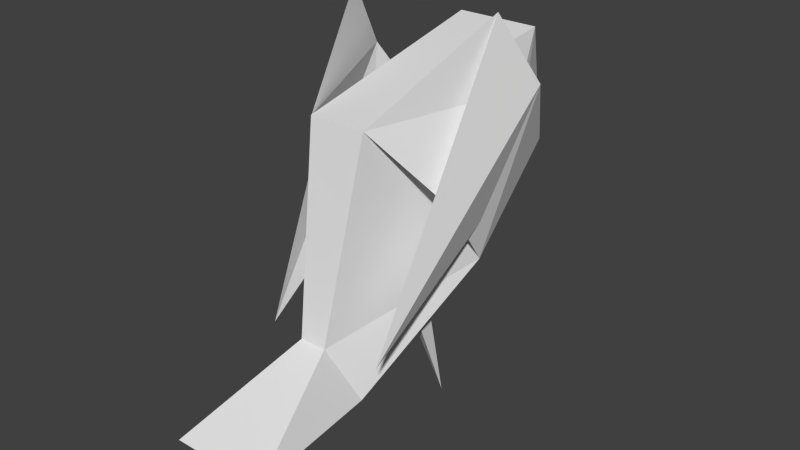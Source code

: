 # Source: crow_pick.blend  (saved by Blender 2.64.0; exported with 4.5.12 LTS)
import bpy
from mathutils import Matrix  # noqa: F401  (used for matrix-valued properties, if any)

bpy.ops.wm.read_factory_settings(use_empty=True)
scene = bpy.context.scene
scene.name = 'Scene'

# ---- collections
col_collection_1 = bpy.data.collections.new('Collection 1'); scene.collection.children.link(col_collection_1)

# ---- world
world_world = bpy.data.worlds.new('World'); scene.world = world_world
world_world.color = (0.05088, 0.05088, 0.05088)
world_world.use_sun_shadow = False
world_world.sun_shadow_jitter_overblur = 0.0
world_world.cycles.sampling_method = 'MANUAL'
world_world.cycles.sample_map_resolution = 256

# ---- meshes
me_cube_026 = bpy.data.meshes.new('Cube.026')
me_cube_026.from_pydata([(-0.2381, 0.2305, 0.3347), (-0.1699, 0.5815, 0.8151), (0.1749, 0.5815, 0.8151), (0.2431, 0.2305, 0.3347), (-0.1152, -0.2819, 0.9811), (-0.1699, 0.6325, 1.132), (0.1749, 0.6325, 1.132), (0.1202, -0.2819, 0.9811), (-0.1331, -0.3331, -0.05598), (0.1382, -0.3331, -0.05598), (-0.05309, -0.4364, 0.1832), (0.05814, -0.4364, 0.1832), (0.002526, 0.9807, 0.5314), (-0.1955, -0.9121, -0.05548), (0.2005, -0.9121, -0.05548), (-0.1955, -0.9121, -0.05548), (0.2005, -0.9121, -0.05548), (0.1218, 0.04829, 0.2981), (0.1498, 0.1321, -0.2517), (0.02883, -0.009061, 0.2736), (0.1353, -0.06608, 0.279), (-0.127, 0.04689, 0.2683), (-0.335, 0.1327, -0.2474), (-0.2131, 0.001191, 0.2814), (-0.1486, -0.0703, 0.2477), (0.2431, 0.2305, 0.3347), (0.1216, -0.2819, 0.9811), (0.298, -0.0378, 0.6691), (0.2982, 0.5142, 0.7509), (0.3397, 0.1474, 1.327), (0.4131, 0.3161, 1.047), (0.2551, -0.3875, 0.1572), (-0.2342, 0.2305, 0.3347), (-0.1127, -0.2819, 0.9811), (-0.267, -0.0378, 0.6691), (-0.2671, 0.5142, 0.7509), (-0.2919, 0.1474, 1.327), (-0.3356, 0.3161, 1.047), (-0.2414, -0.3875, 0.1572)], [], [(4, 5, 1, 0), (6, 7, 3, 2), (11, 9, 3, 7), (0, 1, 2, 3), (7, 6, 5, 4), (15, 13, 10, 8), (7, 4, 10, 11), (8, 10, 4, 0), (0, 3, 9, 8), (8, 9, 14, 15), (11, 10, 13, 16), (16, 14, 9, 11), (16, 13, 15, 14), (12, 1, 5), (6, 2, 12), (2, 1, 12), (5, 6, 12), (17, 19, 20), (18, 17, 20), (18, 20, 19), (18, 19, 17), (21, 23, 24), (22, 21, 24), (22, 24, 23), (22, 23, 21), (30, 29, 26, 27), (30, 28, 25, 27), (31, 29, 30), (31, 28, 30), (37, 36, 33, 34), (37, 35, 32, 34), (38, 36, 37), (38, 35, 37)])
_ca = me_cube_026.color_attributes.new('Col', 'BYTE_COLOR', 'CORNER')
_ca.data.foreach_set('color', [0.0003035, 0.0003035, 0.0003035, 1.0, 0.004391, 0.004391, 0.004391, 1.0, 0.0, 0.0, 0.0, 1.0, 0.0, 0.0, 0.0, 1.0, 0.01764, 0.01764, 0.01764, 1.0, 0.01229, 0.01229, 0.01229, 1.0, 0.0, 0.0, 0.0, 1.0, 0.0, 0.0, 0.0, 1.0, 0.0, 0.0, 0.0, 1.0, 0.0, 0.0, 0.0, 1.0, 0.0, 0.0, 0.0, 1.0, 0.01229, 0.01229, 0.01229, 1.0, 0.0, 0.0, 0.0, 1.0, 0.0, 0.0, 0.0, 1.0, 0.0, 0.0, 0.0, 1.0, 0.0, 0.0, 0.0, 1.0, 0.01229, 0.01229, 0.01229, 1.0, 0.02843, 0.02843, 0.02843, 1.0, 0.03434, 0.03434, 0.03434, 1.0, 0.02519, 0.02519, 0.02519, 1.0, 0.0, 0.0, 0.0, 1.0, 0.0, 0.0, 0.0, 1.0, 0.0, 0.0, 0.0, 1.0, 0.0, 0.0, 0.0, 1.0, 0.01229, 0.01229, 0.01229, 1.0, 0.02519, 0.02519, 0.02519, 1.0, 0.0, 0.0, 0.0, 1.0, 0.0, 0.0, 0.0, 1.0, 0.0, 0.0, 0.0, 1.0, 0.0, 0.0, 0.0, 1.0, 0.0003035, 0.0003035, 0.0003035, 1.0, 0.0, 0.0, 0.0, 1.0, 0.0, 0.0, 0.0, 1.0, 0.0, 0.0, 0.0, 1.0, 0.0, 0.0, 0.0, 1.0, 0.0, 0.0, 0.0, 1.0, 0.0, 0.0, 0.0, 1.0, 0.0, 0.0, 0.0, 1.0, 0.0, 0.0, 0.0, 1.0, 0.0, 0.0, 0.0, 1.0, 0.0, 0.0, 0.0, 1.0, 0.0, 0.0, 0.0, 1.0, 0.0, 0.0, 0.0, 1.0, 0.0, 0.0, 0.0, 1.0, 0.0, 0.0, 0.0, 1.0, 0.0, 0.0, 0.0, 1.0, 0.0, 0.0, 0.0, 1.0, 0.0, 0.0, 0.0, 1.0, 1.0, 1.0, 1.0, 1.0, 1.0, 1.0, 1.0, 1.0, 1.0, 1.0, 1.0, 1.0, 1.0, 1.0, 1.0, 1.0, 0.0, 0.0, 0.0, 1.0, 0.0, 0.0, 0.0, 1.0, 0.0, 0.0, 0.0, 1.0, 0.01764, 0.01764, 0.01764, 1.0, 0.0, 0.0, 0.0, 1.0, 0.0, 0.0, 0.0, 1.0, 0.0, 0.0, 0.0, 1.0, 0.0003035, 0.0003035, 0.0003035, 1.0, 0.0, 0.0, 0.0, 1.0, 0.03434, 0.03434, 0.03434, 1.0, 0.01764, 0.01764, 0.01764, 1.0, 0.0, 0.0, 0.0, 1.0, 1.0, 1.0, 1.0, 1.0, 1.0, 1.0, 1.0, 1.0, 1.0, 1.0, 1.0, 1.0, 0.0, 0.0, 0.0, 1.0, 0.0, 0.0, 0.0, 1.0, 0.0, 0.0, 0.0, 1.0, 0.0, 0.0, 0.0, 1.0, 0.0, 0.0, 0.0, 1.0, 0.0, 0.0, 0.0, 1.0, 0.0, 0.0, 0.0, 1.0, 0.0, 0.0, 0.0, 1.0, 0.0, 0.0, 0.0, 1.0, 0.0, 0.0, 0.0, 1.0, 0.0, 0.0, 0.0, 1.0, 0.0, 0.0, 0.0, 1.0, 0.0, 0.0, 0.0, 1.0, 0.0, 0.0, 0.0, 1.0, 0.0, 0.0, 0.0, 1.0, 0.0, 0.0, 0.0, 1.0, 0.0, 0.0, 0.0, 1.0, 0.0, 0.0, 0.0, 1.0, 0.0, 0.0, 0.0, 1.0, 0.0, 0.0, 0.0, 1.0, 0.0, 0.0, 0.0, 1.0, 0.008568, 0.008568, 0.008568, 1.0, 0.0356, 0.0356, 0.0356, 1.0, 0.01229, 0.01229, 0.01229, 1.0, 0.0006071, 0.0006071, 0.0006071, 1.0, 0.008568, 0.008568, 0.008568, 1.0, 0.0, 0.0, 0.0, 1.0, 0.0, 0.0, 0.0, 1.0, 0.0006071, 0.0006071, 0.0006071, 1.0, 0.0, 0.0, 0.0, 1.0, 0.0356, 0.0356, 0.0356, 1.0, 0.008568, 0.008568, 0.008568, 1.0, 0.0, 0.0, 0.0, 1.0, 0.0, 0.0, 0.0, 1.0, 0.008568, 0.008568, 0.008568, 1.0, 0.0356, 0.0356, 0.0356, 1.0, 0.0356, 0.0356, 0.0356, 1.0, 0.02416, 0.02416, 0.02416, 1.0, 0.01521, 0.01521, 0.01521, 1.0, 0.0356, 0.0356, 0.0356, 1.0, 0.01161, 0.01161, 0.01161, 1.0, 0.0003035, 0.0003035, 0.0003035, 1.0, 0.01521, 0.01521, 0.01521, 1.0, 0.0, 0.0, 0.0, 1.0, 0.01033, 0.01033, 0.01033, 1.0, 0.0006071, 0.0006071, 0.0006071, 1.0, 0.0, 0.0, 0.0, 1.0, 0.01161, 0.01161, 0.01161, 1.0, 0.0356, 0.0356, 0.0356, 1.0])
me_cube_026.use_remesh_preserve_volume = False
me_cube_026.use_remesh_preserve_attributes = False
me_cube_026.use_mirror_vertex_groups = False
me_cube_026.update()
arm_armature = bpy.data.armatures.new('Armature')  # bones are not reproduced

# ---- objects
ob_armature = bpy.data.objects.new('Armature', arm_armature)
ob_crow = bpy.data.objects.new('crow', me_cube_026)

# ---- transforms, parenting, visibility, modifiers, constraints
ob_armature.location = (0.0, 0.0, 0.0)
ob_armature.show_in_front = True
ob_armature.lineart.crease_threshold = 0.0
ob_crow.parent = ob_armature
ob_crow.location = (0.0, 0.0, 0.0)
ob_crow.show_wire = True
ob_crow.lineart.crease_threshold = 0.0
_vg = ob_crow.vertex_groups.new(name='Bone')
for _i, _w in zip([3, 4, 26, 27], [0.0, 0.0, 5.656e-05, 0.0]): _vg.add([_i], _w, 'REPLACE')
_vg = ob_crow.vertex_groups.new(name='Bone.001')
for _i, _w in zip([0, 1, 2, 3, 4, 7, 8, 9, 10, 12, 17, 19, 20, 21, 24, 25, 26, 27, 28, 30, 32, 33, 34, 35, 36, 38], [0.9366, 0.0, 5.96e-08, 1.0, 1.0, 0.9995, 5.96e-08, 0.0, 1.192e-07, 0.02346, 0.0, 0.009429, 1.729e-06, 0.0081, 0.9747, 1.0, 0.9999, 1.0, 0.0002215, 0.003241, 1.0, 1.0, 1.0, 0.0, 5.96e-08, 0.0]): _vg.add([_i], _w, 'REPLACE')
_vg = ob_crow.vertex_groups.new(name='Bone.002')
for _i, _w in zip([0, 1, 2, 3, 4, 5, 6, 7, 12], [2.896e-08, 1.0, 1.0, 0.0, 0.0, 0.9931, 0.9964, 3.529e-05, 0.9572]): _vg.add([_i], _w, 'REPLACE')
_vg = ob_crow.vertex_groups.new(name='Bone.001_L')
for _i, _w in zip([25, 26, 27, 28, 29, 30], [1.192e-07, 8.274e-12, 0.0, 0.9998, 1.0, 0.9968]): _vg.add([_i], _w, 'REPLACE')
_vg = ob_crow.vertex_groups.new(name='Bone.001_L.001')
for _i, _w in zip([0, 4, 7, 25, 26, 27, 28, 29, 30, 31], [3.723e-10, 0.0, 0.0004261, 0.0, 1.195e-11, 0.0, 2.433e-08, 0.0, 0.0, 1.0]): _vg.add([_i], _w, 'REPLACE')
_vg = ob_crow.vertex_groups.new(name='Bone.001_R')
for _i, _w in zip([0, 21, 32, 33, 34, 35, 36, 37, 38], [1.362e-09, 0.0001927, 0.0, 0.0, 0.0, 1.0, 1.0, 1.0, 0.001406]): _vg.add([_i], _w, 'REPLACE')
_vg = ob_crow.vertex_groups.new(name='Bone.001_R.001')
for _i, _w in zip([32, 33, 34, 35, 36, 37, 38], [0.0, 0.0, 0.0, 0.0, 1.138e-13, 0.0, 0.9986]): _vg.add([_i], _w, 'REPLACE')
_vg = ob_crow.vertex_groups.new(name='Bone.003')
for _i, _w in zip([0, 3, 4, 7, 8, 9, 10, 11, 13, 14, 15, 16], [2.513e-08, 0.0, 0.0, 3.158e-05, 1.0, 1.0, 1.0, 0.2264, 0.9969, 0.949, 0.9968, 0.9571]): _vg.add([_i], _w, 'REPLACE')
_vg = ob_crow.vertex_groups.new(name='Bone_L')
for _i, _w in zip([21, 22, 23, 24], [0.9917, 1.0, 1.0, 0.02535]): _vg.add([_i], _w, 'REPLACE')
_vg = ob_crow.vertex_groups.new(name='Bone_R')
for _i, _w in zip([0, 9, 11, 14, 16, 17, 18, 19, 20], [0.06343, 0.0, 0.7736, 0.05097, 0.04287, 1.0, 1.0, 0.9906, 1.0]): _vg.add([_i], _w, 'REPLACE')
_m = ob_crow.modifiers.new('Armature', 'ARMATURE')
_m.object = ob_armature
_m.use_bone_envelopes = True

# ---- collection membership
col_collection_1.objects.link(ob_armature)
col_collection_1.objects.link(ob_crow)

# ---- scene / render settings (as saved in the file)
scene.frame_start = 1; scene.frame_end = 40; scene.frame_set(31)
scene.render.engine = 'BLENDER_EEVEE_NEXT'
scene.render.image_settings.color_mode = 'RGB'
scene.render.image_settings.compression = 90
scene.render.resolution_percentage = 50
scene.render.dither_intensity = 0.0
scene.render.bake_margin = 2
scene.render.bake_bias = 0.0
scene.cycles.use_denoising = False
scene.cycles.samples = 10
scene.cycles.sampling_pattern = 'TABULATED_SOBOL'
scene.cycles.light_sampling_threshold = 0.0
scene.cycles.use_adaptive_sampling = False
scene.cycles.use_light_tree = False
scene.cycles.blur_glossy = 0.0
scene.cycles.volume_bounces = 1
scene.cycles.pixel_filter_type = 'GAUSSIAN'
scene.cycles.sample_clamp_indirect = 0.0
scene.view_settings.view_transform = 'Standard'
bpy.context.view_layer.update()

# ---- added for rendering (the .blend has no active camera and no usable light): camera, sun
cam_auto = bpy.data.cameras.new('AutoCamera')
cam_auto.lens = 50.0
cam_auto.sensor_width = 36.0
cam_auto.clip_end = 1000.0
ob_auto_camera = bpy.data.objects.new('AutoCamera', cam_auto)
scene.collection.objects.link(ob_auto_camera)
ob_auto_camera.location = (2.37437, -2.7977, 2.36713)
ob_auto_camera.rotation_euler = (1.09748, -7.21219e-08, 0.694738)
scene.camera = ob_auto_camera
light_auto_sun = bpy.data.lights.new('AutoSun', 'SUN')
light_auto_sun.energy = 3.0
light_auto_sun.angle = 0.0523599
ob_auto_sun = bpy.data.objects.new('AutoSun', light_auto_sun)
scene.collection.objects.link(ob_auto_sun)
ob_auto_sun.rotation_euler = (0.872665, 0.174533, 0.523599)
bpy.context.view_layer.update()
